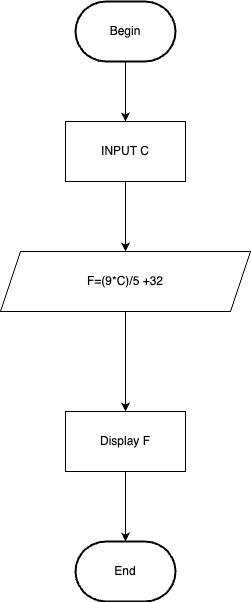

The diagram above was exported from draw.io. Its source (the exported page's mxGraphModel, read from the mxfile embedded in the PNG):
<mxGraphModel dx="358" dy="674" grid="1" gridSize="10" guides="1" tooltips="1" connect="1" arrows="1" fold="1" page="1" pageScale="1" pageWidth="1169" pageHeight="827" math="0" shadow="0">
  <root>
    <mxCell id="0" />
    <mxCell id="1" parent="0" />
    <mxCell id="3XTtKVtYHwMLiTdskplB-5" style="edgeStyle=orthogonalEdgeStyle;rounded=0;orthogonalLoop=1;jettySize=auto;html=1;" edge="1" parent="1" source="3XTtKVtYHwMLiTdskplB-1" target="3XTtKVtYHwMLiTdskplB-4">
      <mxGeometry relative="1" as="geometry" />
    </mxCell>
    <mxCell id="3XTtKVtYHwMLiTdskplB-1" value="INPUT C" style="rounded=0;whiteSpace=wrap;html=1;" vertex="1" parent="1">
      <mxGeometry x="410" y="140" width="120" height="60" as="geometry" />
    </mxCell>
    <mxCell id="3XTtKVtYHwMLiTdskplB-3" style="edgeStyle=orthogonalEdgeStyle;rounded=0;orthogonalLoop=1;jettySize=auto;html=1;entryX=0.5;entryY=0;entryDx=0;entryDy=0;" edge="1" parent="1" source="3XTtKVtYHwMLiTdskplB-2" target="3XTtKVtYHwMLiTdskplB-1">
      <mxGeometry relative="1" as="geometry" />
    </mxCell>
    <mxCell id="3XTtKVtYHwMLiTdskplB-2" value="Begin" style="strokeWidth=2;html=1;shape=mxgraph.flowchart.terminator;whiteSpace=wrap;" vertex="1" parent="1">
      <mxGeometry x="420" y="20" width="100" height="60" as="geometry" />
    </mxCell>
    <mxCell id="3XTtKVtYHwMLiTdskplB-7" style="edgeStyle=orthogonalEdgeStyle;rounded=0;orthogonalLoop=1;jettySize=auto;html=1;" edge="1" parent="1" source="3XTtKVtYHwMLiTdskplB-4" target="3XTtKVtYHwMLiTdskplB-6">
      <mxGeometry relative="1" as="geometry" />
    </mxCell>
    <mxCell id="3XTtKVtYHwMLiTdskplB-4" value="F=(9*C)/5 +32" style="shape=parallelogram;perimeter=parallelogramPerimeter;whiteSpace=wrap;html=1;fixedSize=1;" vertex="1" parent="1">
      <mxGeometry x="345" y="270" width="250" height="60" as="geometry" />
    </mxCell>
    <mxCell id="3XTtKVtYHwMLiTdskplB-9" style="edgeStyle=orthogonalEdgeStyle;rounded=0;orthogonalLoop=1;jettySize=auto;html=1;" edge="1" parent="1" source="3XTtKVtYHwMLiTdskplB-6" target="3XTtKVtYHwMLiTdskplB-8">
      <mxGeometry relative="1" as="geometry" />
    </mxCell>
    <mxCell id="3XTtKVtYHwMLiTdskplB-6" value="Display F" style="rounded=0;whiteSpace=wrap;html=1;" vertex="1" parent="1">
      <mxGeometry x="410" y="430" width="120" height="60" as="geometry" />
    </mxCell>
    <mxCell id="3XTtKVtYHwMLiTdskplB-8" value="End" style="strokeWidth=2;html=1;shape=mxgraph.flowchart.terminator;whiteSpace=wrap;" vertex="1" parent="1">
      <mxGeometry x="420" y="560" width="100" height="60" as="geometry" />
    </mxCell>
  </root>
</mxGraphModel>